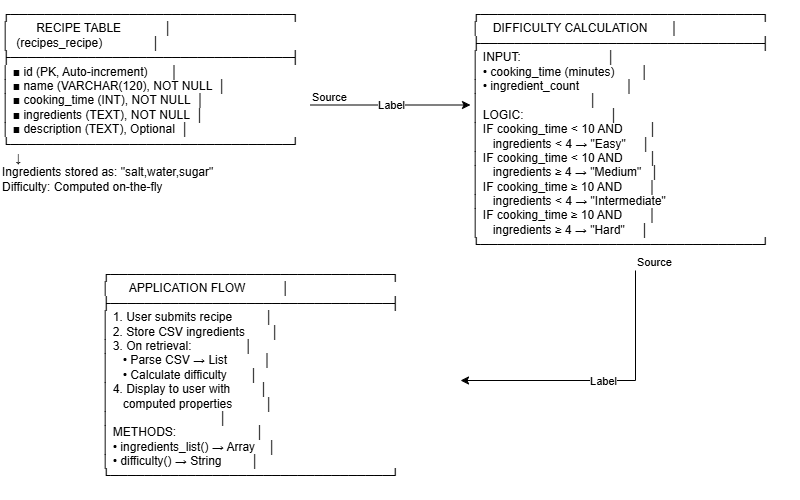

The diagram above was exported from draw.io. Its source (the exported page's mxGraphModel, read from the mxfile embedded in the PNG):
<mxGraphModel dx="1042" dy="562" grid="1" gridSize="10" guides="1" tooltips="1" connect="1" arrows="1" fold="1" page="1" pageScale="1" pageWidth="827" pageHeight="1169" math="0" shadow="0">
  <root>
    <mxCell id="0" />
    <mxCell id="1" parent="0" />
    <mxCell id="GL0y7H6C7lvhtLOPHXbn-1" value="┌─────────────────────────────────┐&#10;│        RECIPE TABLE             │&#10;│  (recipes_recipe)               │&#10;├─────────────────────────────────┤&#10;│ ■ id (PK, Auto-increment)       │&#10;│ ■ name (VARCHAR(120), NOT NULL  │&#10;│ ■ cooking_time (INT), NOT NULL  │&#10;│ ■ ingredients (TEXT), NOT NULL  │&#10;│ ■ description (TEXT), Optional  │&#10;└─────────────────────────────────┘&#10;    ↓&#10;Ingredients stored as: &quot;salt,water,sugar&quot;&#10;Difficulty: Computed on-the-fly" style="text;whiteSpace=wrap;" vertex="1" parent="1">
      <mxGeometry x="40" y="60" width="330" height="210" as="geometry" />
    </mxCell>
    <mxCell id="GL0y7H6C7lvhtLOPHXbn-2" value="┌─────────────────────────────────┐&#10;│    DIFFICULTY CALCULATION       │&#10;├─────────────────────────────────┤&#10;│ INPUT:                          │&#10;│ • cooking_time (minutes)        │&#10;│ • ingredient_count              │&#10;│                                 │&#10;│ LOGIC:                          │&#10;│ IF cooking_time &lt; 10 AND        │&#10;│    ingredients &lt; 4 → &quot;Easy&quot;     │&#10;│ IF cooking_time &lt; 10 AND        │&#10;│    ingredients ≥ 4 → &quot;Medium&quot;   │&#10;│ IF cooking_time ≥ 10 AND        │&#10;│    ingredients &lt; 4 → &quot;Intermediate&quot;&#10;│ IF cooking_time ≥ 10 AND        │&#10;│    ingredients ≥ 4 → &quot;Hard&quot;     │&#10;└─────────────────────────────────┘" style="text;whiteSpace=wrap;" vertex="1" parent="1">
      <mxGeometry x="510" y="60" width="330" height="270" as="geometry" />
    </mxCell>
    <mxCell id="GL0y7H6C7lvhtLOPHXbn-3" value="┌─────────────────────────────────┐&#10;│      APPLICATION FLOW           │&#10;├─────────────────────────────────┤&#10;│ 1. User submits recipe          │&#10;│ 2. Store CSV ingredients        │&#10;│ 3. On retrieval:                │&#10;│    • Parse CSV → List           │&#10;│    • Calculate difficulty       │&#10;│ 4. Display to user with         │&#10;│    computed properties          │&#10;│                                 │&#10;│ METHODS:                        │&#10;│ • ingredients_list() → Array    │&#10;│ • difficulty() → String         │&#10;└─────────────────────────────────┘" style="text;whiteSpace=wrap;" vertex="1" parent="1">
      <mxGeometry x="140" y="320" width="330" height="240" as="geometry" />
    </mxCell>
    <mxCell id="GL0y7H6C7lvhtLOPHXbn-6" value="" style="endArrow=classic;html=1;rounded=0;" edge="1" parent="1">
      <mxGeometry relative="1" as="geometry">
        <mxPoint x="350" y="164.5" as="sourcePoint" />
        <mxPoint x="510" y="164.5" as="targetPoint" />
      </mxGeometry>
    </mxCell>
    <mxCell id="GL0y7H6C7lvhtLOPHXbn-7" value="Label" style="edgeLabel;resizable=0;html=1;;align=center;verticalAlign=middle;" connectable="0" vertex="1" parent="GL0y7H6C7lvhtLOPHXbn-6">
      <mxGeometry relative="1" as="geometry" />
    </mxCell>
    <mxCell id="GL0y7H6C7lvhtLOPHXbn-8" value="Source" style="edgeLabel;resizable=0;html=1;;align=left;verticalAlign=bottom;" connectable="0" vertex="1" parent="GL0y7H6C7lvhtLOPHXbn-6">
      <mxGeometry x="-1" relative="1" as="geometry" />
    </mxCell>
    <mxCell id="GL0y7H6C7lvhtLOPHXbn-9" value="" style="endArrow=classic;html=1;rounded=0;exitX=0.5;exitY=1;exitDx=0;exitDy=0;" edge="1" parent="1" source="GL0y7H6C7lvhtLOPHXbn-2">
      <mxGeometry relative="1" as="geometry">
        <mxPoint x="700" y="340" as="sourcePoint" />
        <mxPoint x="500" y="440" as="targetPoint" />
        <Array as="points">
          <mxPoint x="675" y="440" />
        </Array>
      </mxGeometry>
    </mxCell>
    <mxCell id="GL0y7H6C7lvhtLOPHXbn-10" value="Label" style="edgeLabel;resizable=0;html=1;;align=center;verticalAlign=middle;" connectable="0" vertex="1" parent="GL0y7H6C7lvhtLOPHXbn-9">
      <mxGeometry relative="1" as="geometry" />
    </mxCell>
    <mxCell id="GL0y7H6C7lvhtLOPHXbn-11" value="Source" style="edgeLabel;resizable=0;html=1;;align=left;verticalAlign=bottom;" connectable="0" vertex="1" parent="GL0y7H6C7lvhtLOPHXbn-9">
      <mxGeometry x="-1" relative="1" as="geometry" />
    </mxCell>
  </root>
</mxGraphModel>